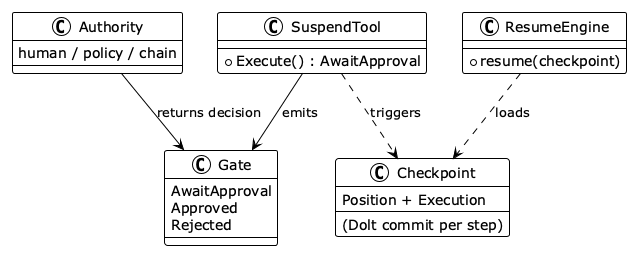

The diagram above was rendered by PlantUML. Its source (embedded in the PNG):
@startuml
!theme plain

class Gate {
  AwaitApproval
  Approved
  Rejected
}

class Checkpoint {
  Position + Execution
  (Dolt commit per step)
}

class Authority {
  human / policy / chain
}

class SuspendTool {
  +Execute() : AwaitApproval
}

class ResumeEngine {
  +resume(checkpoint)
}

SuspendTool --> Gate : emits
SuspendTool ..> Checkpoint : triggers
Authority --> Gate : returns decision
ResumeEngine ..> Checkpoint : loads
@enduml